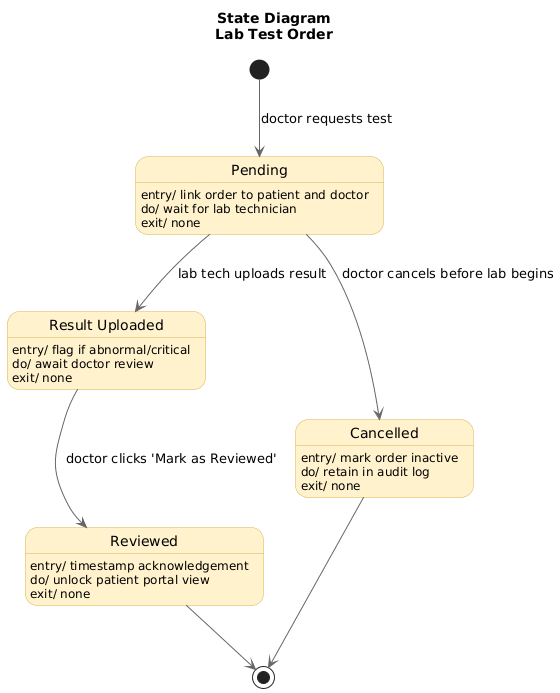

The diagram above was rendered by PlantUML. Its source (embedded in the PNG):
@startuml
title State Diagram\nLab Test Order

skinparam state {
  BackgroundColor #FFF2CC
  BorderColor #D6B656
  ArrowColor #666666
}

[*] --> Pending : doctor requests test

state Pending {
  Pending : entry/ link order to patient and doctor
  Pending : do/ wait for lab technician
  Pending : exit/ none
}

state Result_Uploaded as "Result Uploaded" {
  Result_Uploaded : entry/ flag if abnormal/critical
  Result_Uploaded : do/ await doctor review
  Result_Uploaded : exit/ none
}

state Reviewed {
  Reviewed : entry/ timestamp acknowledgement
  Reviewed : do/ unlock patient portal view
  Reviewed : exit/ none
}

state Cancelled {
  Cancelled : entry/ mark order inactive
  Cancelled : do/ retain in audit log
  Cancelled : exit/ none
}

Pending --> Result_Uploaded : lab tech uploads result
Pending --> Cancelled : doctor cancels before lab begins
Result_Uploaded --> Reviewed : doctor clicks 'Mark as Reviewed'

Reviewed --> [*]
Cancelled --> [*]
@enduml